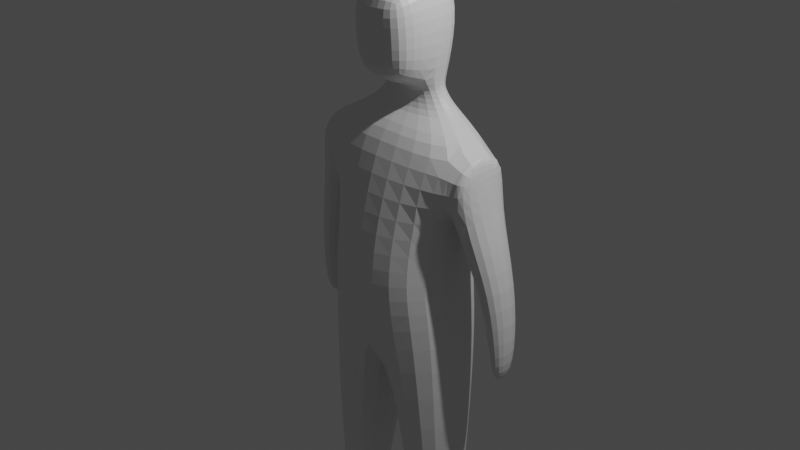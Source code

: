 # Source: Model.blend  (saved by Blender 3.1.7; exported with 4.5.12 LTS)
import bpy
from mathutils import Matrix  # noqa: F401  (used for matrix-valued properties, if any)

bpy.ops.wm.read_factory_settings(use_empty=True)
scene = bpy.context.scene
scene.name = 'Scene'

# ---- collections
col_collection = bpy.data.collections.new('Collection'); scene.collection.children.link(col_collection)

# ---- materials (node trees are filled in below, after node groups)
mat_material = bpy.data.materials.new('Material')
mat_material.alpha_threshold = 0.0
mat_material.use_transparent_shadow = False
mat_material.line_color = (0.0, 0.0, 0.0, 1.0)

# ---- material node trees
mat_material.use_nodes = True; mat_material.node_tree.nodes.clear()
_N = mat_material.node_tree.nodes; _L = mat_material.node_tree.links
n0 = _N.new('ShaderNodeOutputMaterial'); n0.name = 'Material Output'; n0.location = (300, 300)
n1 = _N.new('ShaderNodeBsdfPrincipled'); n1.name = 'Principled BSDF'; n1.location = (10, 300)
n1.distribution = 'GGX'
n1.subsurface_method = 'RANDOM_WALK_SKIN'
n1.inputs[2].default_value = 0.4
n1.inputs[3].default_value = 1.45
n1.inputs[27].default_value = (0.0, 0.0, 0.0, 1.0)
n1.inputs[28].default_value = 1.0
_L.new(n1.outputs[0], n0.inputs[0])
n0.is_active_output = True

# ---- world
world_world = bpy.data.worlds.new('World'); scene.world = world_world
world_world.use_nodes = True; world_world.node_tree.nodes.clear()
_N = world_world.node_tree.nodes; _L = world_world.node_tree.links
n0 = _N.new('ShaderNodeOutputWorld'); n0.name = 'World Output'; n0.location = (300, 300)
n1 = _N.new('ShaderNodeBackground'); n1.name = 'Background'; n1.location = (10, 300)
n1.inputs[0].default_value = (0.05088, 0.05088, 0.05088, 1.0)
_L.new(n1.outputs[0], n0.inputs[0])
n0.is_active_output = True
world_world.color = (0.05088, 0.05088, 0.05088)
world_world.use_sun_shadow = False
world_world.sun_shadow_jitter_overblur = 0.0

# ---- cameras
cam_camera = bpy.data.cameras.new('Camera')
cam_camera.clip_end = 100.0
cam_camera.ortho_scale = 7.314

# ---- lights
light_light = bpy.data.lights.new('Light', 'POINT')
light_light.transmission_factor = 0.0
light_light.energy = 1000.0
light_light.shadow_soft_size = 0.1
light_light.shadow_maximum_resolution = 0.006
light_light.use_absolute_resolution = True

# ---- meshes
me_cube = bpy.data.meshes.new('Cube')
me_cube.from_pydata([(0.9513, 0.4807, 0.9526), (0.6864, 0.6363, -0.473), (0.9513, -0.1876, 0.9526), (0.7532, -0.3902, -0.4458), (0.0, 0.6312, 1.074), (0.0, 0.6874, -0.1904), (0.0, -0.2882, 1.074), (0.0, -0.7011, -0.5285), (0.7997, 0.5791, -0.9899), (0.8543, -0.3294, -0.9627), (0.0, 0.7613, -1.132), (0.0, -0.6312, -1.105), (0.8818, 0.3867, -2.373), (0.8845, -0.2704, -2.439), (0.2048, 0.5687, -2.377), (0.2089, -0.4802, -2.477), (0.8348, 0.1515, -4.482), (0.8811, -0.1669, -4.482), (0.4953, 0.2428, -4.484), (0.4567, -0.1116, -4.484), (0.751, 0.5359, 0.2823), (0.0, -0.6057, 0.2334), (0.7575, -0.2597, 0.2257), (0.0, 0.6833, 0.1782), (0.9748, 0.4733, 0.9691), (0.9495, -0.21, 0.9421), (0.7516, 0.5147, 0.2709), (0.7544, -0.1801, 0.2637), (1.014, 0.469, 0.9132), (1.005, -0.2143, 0.8772), (1.084, 0.4356, 0.4222), (1.098, -0.1525, 0.3972), (1.177, 0.4446, -1.186), (1.176, 0.04964, -1.199), (1.367, 0.3769, -1.18), (1.372, 0.0582, -1.193), (1.206, 0.3135, -1.431), (1.204, 0.1367, -1.438), (1.292, 0.3024, -1.428), (1.295, 0.1268, -1.437), (1.056, 0.4927, -0.4734), (1.063, -0.03028, -0.4641), (1.327, 0.4064, -0.3736), (1.339, -0.002343, -0.3687), (0.4808, 0.2658, -4.777), (0.4422, -0.1347, -4.777), (0.8526, 0.1659, -4.775), (0.8989, -0.1813, -4.775), (0.4366, -0.6527, -4.554), (0.898, -0.6245, -4.552), (0.4119, -0.6786, -4.808), (0.9171, -0.6476, -4.805), (0.8069, 0.1354, -4.384), (0.5142, 0.2141, -4.386), (0.4842, -0.1025, -4.386), (0.8429, -0.1378, -4.384), (0.4938, 0.08482, 1.192), (0.0, -0.01219, 1.176), (0.4938, 0.4182, 1.192), (0.0, 0.4888, 1.224), (0.3527, 0.04111, 1.483), (0.0, -0.01219, 1.468), (0.3527, 0.3637, 1.483), (0.0, 0.4888, 1.515), (0.4076, 0.01428, 2.021), (0.0, 0.04702, 1.387), (0.3881, 0.5063, 2.019), (0.0, 0.6274, 2.045), (0.3376, -0.02085, 2.5), (0.0, -0.04797, 2.544), (0.3163, 0.4711, 2.498), (0.0, 0.5285, 2.552), (0.3182, -0.3061, 1.585), (0.0, -0.3487, 1.512), (0.311, -0.3525, 2.398), (0.0, -0.3951, 2.331), (0.3545, -0.3311, 1.995), (0.0, -0.3737, 2.001), (0.0, 0.4243, 1.423), (0.3537, 0.3421, 1.399), (0.3537, 0.0968, 1.399)], [], [(6, 2, 56, 57), (22, 2, 6, 21), (9, 11, 15, 13), (5, 1, 8, 10), (0, 2, 25, 24), (23, 4, 0, 20), (3, 7, 11, 9), (1, 3, 9, 8), (53, 52, 16, 18), (11, 10, 14, 15), (8, 9, 13, 12), (10, 8, 12, 14), (16, 17, 47, 46), (55, 54, 19, 17), (54, 53, 18, 19), (52, 55, 17, 16), (5, 23, 20, 1), (1, 20, 22, 3), (3, 22, 21, 7), (41, 40, 32, 33), (22, 20, 26, 27), (2, 22, 27, 25), (20, 0, 24, 26), (30, 28, 29, 31), (26, 24, 28, 30), (25, 27, 31, 29), (24, 25, 29, 28), (33, 32, 36, 37), (40, 42, 34, 32), (43, 41, 33, 35), (42, 43, 35, 34), (37, 36, 38, 39), (35, 33, 37, 39), (34, 35, 39, 38), (32, 34, 38, 36), (30, 31, 43, 42), (31, 27, 41, 43), (26, 30, 42, 40), (27, 26, 40, 41), (44, 46, 47, 45), (18, 16, 46, 44), (19, 45, 50, 48), (19, 18, 44, 45), (49, 48, 50, 51), (47, 17, 49, 51), (17, 19, 48, 49), (45, 47, 51, 50), (12, 13, 55, 52), (15, 14, 53, 54), (13, 15, 54, 55), (14, 12, 52, 53), (79, 78, 63, 62), (2, 0, 58, 56), (0, 4, 59, 58), (61, 60, 72, 73), (80, 79, 62, 60), (65, 80, 60, 61), (68, 69, 75, 74), (62, 63, 67, 66), (60, 62, 66, 64), (70, 71, 69, 68), (66, 67, 71, 70), (64, 66, 70, 68), (73, 72, 76, 77), (77, 76, 74, 75), (60, 64, 76, 72), (64, 68, 74, 76), (57, 56, 80, 65), (56, 58, 79, 80), (58, 59, 78, 79)])
_uv = me_cube.uv_layers.new(name='UVMap')
_uv.uv.foreach_set('vector', [0.6245, 0.9718, 0.625, 0.75, 0.625, 0.75, 0.6245, 0.9718, 0.4426, 0.75, 0.625, 0.75, 0.6245, 0.9718, 0.4426, 1.0, 0.375, 0.75, 0.375, 1.0, 0.375, 1.0, 0.375, 0.75, 0.375, 0.25, 0.375, 0.5, 0.375, 0.5, 0.375, 0.25, 0.625, 0.5, 0.625, 0.75, 0.625, 0.75, 0.625, 0.5, 0.4426, 0.25, 0.625, 0.25, 0.625, 0.5, 0.4426, 0.5, 0.375, 0.75, 0.375, 1.0, 0.375, 1.0, 0.375, 0.75, 0.375, 0.5, 0.375, 0.75, 0.375, 0.75, 0.375, 0.5, 0.375, 0.25, 0.375, 0.5, 0.375, 0.5, 0.375, 0.25, 0.0, 0.0, 0.0, 0.0, 0.0, 0.0, 0.0, 0.0, 0.375, 0.5, 0.375, 0.75, 0.375, 0.75, 0.375, 0.5, 0.375, 0.25, 0.375, 0.5, 0.375, 0.5, 0.375, 0.25, 0.375, 0.5, 0.375, 0.75, 0.375, 0.75, 0.375, 0.5, 0.375, 0.75, 0.375, 1.0, 0.375, 1.0, 0.375, 0.75, 0.0, 0.0, 0.0, 0.0, 0.0, 0.0, 0.0, 0.0, 0.375, 0.5, 0.375, 0.75, 0.375, 0.75, 0.375, 0.5, 0.375, 0.25, 0.4426, 0.25, 0.4426, 0.5, 0.375, 0.5, 0.375, 0.5, 0.4426, 0.5, 0.4426, 0.75, 0.375, 0.75, 0.375, 0.75, 0.4426, 0.75, 0.4426, 1.0, 0.375, 1.0, 0.4426, 0.75, 0.4426, 0.5, 0.4426, 0.5, 0.4426, 0.75, 0.4426, 0.75, 0.4426, 0.5, 0.4426, 0.5, 0.4426, 0.75, 0.625, 0.75, 0.4426, 0.75, 0.4426, 0.75, 0.625, 0.75, 0.4426, 0.5, 0.625, 0.5, 0.625, 0.5, 0.4426, 0.5, 0.4426, 0.5, 0.625, 0.5, 0.625, 0.75, 0.4426, 0.75, 0.4426, 0.5, 0.625, 0.5, 0.625, 0.5, 0.4426, 0.5, 0.625, 0.75, 0.4426, 0.75, 0.4426, 0.75, 0.625, 0.75, 0.625, 0.5, 0.625, 0.75, 0.625, 0.75, 0.625, 0.5, 0.4426, 0.75, 0.4426, 0.5, 0.4426, 0.5, 0.4426, 0.75, 0.4426, 0.5, 0.4426, 0.5, 0.4426, 0.5, 0.4426, 0.5, 0.4426, 0.75, 0.4426, 0.75, 0.4426, 0.75, 0.4426, 0.75, 0.4426, 0.5, 0.4426, 0.75, 0.4426, 0.75, 0.4426, 0.5, 0.4426, 0.75, 0.4426, 0.5, 0.4426, 0.5, 0.4426, 0.75, 0.4426, 0.75, 0.4426, 0.75, 0.4426, 0.75, 0.4426, 0.75, 0.4426, 0.5, 0.4426, 0.75, 0.4426, 0.75, 0.4426, 0.5, 0.4426, 0.5, 0.4426, 0.5, 0.4426, 0.5, 0.4426, 0.5, 0.4426, 0.5, 0.4426, 0.75, 0.4426, 0.75, 0.4426, 0.5, 0.4426, 0.75, 0.4426, 0.75, 0.4426, 0.75, 0.4426, 0.75, 0.4426, 0.5, 0.4426, 0.5, 0.4426, 0.5, 0.4426, 0.5, 0.4426, 0.75, 0.4426, 0.5, 0.4426, 0.5, 0.4426, 0.75, 0.125, 0.5, 0.375, 0.5, 0.375, 0.75, 0.125, 0.75, 0.375, 0.25, 0.375, 0.5, 0.375, 0.5, 0.375, 0.25, 0.0, 0.0, 0.0, 0.0, 0.0, 0.0, 0.0, 0.0, 0.0, 0.0, 0.0, 0.0, 0.0, 0.0, 0.0, 0.0, 0.375, 0.75, 0.375, 1.0, 0.375, 1.0, 0.375, 0.75, 0.375, 0.75, 0.375, 0.75, 0.375, 0.75, 0.375, 0.75, 0.375, 0.75, 0.375, 1.0, 0.375, 1.0, 0.375, 0.75, 0.125, 0.75, 0.375, 0.75, 0.375, 0.75, 0.125, 0.75, 0.375, 0.5, 0.375, 0.75, 0.375, 0.75, 0.375, 0.5, 0.0, 0.0, 0.0, 0.0, 0.0, 0.0, 0.0, 0.0, 0.375, 0.75, 0.375, 1.0, 0.375, 1.0, 0.375, 0.75, 0.375, 0.25, 0.375, 0.5, 0.375, 0.5, 0.375, 0.25, 0.625, 0.5, 0.625, 0.25, 0.625, 0.25, 0.625, 0.5, 0.625, 0.75, 0.625, 0.5, 0.625, 0.5, 0.625, 0.75, 0.625, 0.5, 0.625, 0.25, 0.625, 0.25, 0.625, 0.5, 0.6245, 0.9718, 0.625, 0.75, 0.625, 0.75, 0.6245, 0.9718, 0.625, 0.75, 0.625, 0.5, 0.625, 0.5, 0.625, 0.75, 0.6245, 0.9718, 0.625, 0.75, 0.625, 0.75, 0.6245, 0.9718, 0.625, 0.75, 0.8694, 0.6771, 0.875, 0.6822, 0.625, 0.75, 0.625, 0.5, 0.625, 0.25, 0.625, 0.25, 0.625, 0.5, 0.625, 0.75, 0.625, 0.5, 0.625, 0.5, 0.625, 0.75, 0.625, 0.5, 0.8613, 0.519, 0.8694, 0.6771, 0.625, 0.75, 0.625, 0.5, 0.625, 0.25, 0.625, 0.2686, 0.625, 0.5, 0.625, 0.75, 0.625, 0.5, 0.625, 0.5, 0.625, 0.75, 0.6245, 0.9718, 0.625, 0.75, 0.625, 0.75, 0.6245, 0.9718, 0.6245, 0.9718, 0.625, 0.75, 0.625, 0.75, 0.6245, 0.9718, 0.625, 0.75, 0.625, 0.75, 0.625, 0.75, 0.625, 0.75, 0.625, 0.75, 0.625, 0.75, 0.625, 0.75, 0.625, 0.75, 0.6245, 0.9718, 0.625, 0.75, 0.625, 0.75, 0.6245, 0.9718, 0.625, 0.75, 0.625, 0.5, 0.625, 0.5, 0.625, 0.75, 0.625, 0.5, 0.625, 0.25, 0.625, 0.25, 0.625, 0.5])
me_cube.materials.append(mat_material)
me_cube.use_remesh_preserve_volume = False
me_cube.use_remesh_preserve_attributes = False
me_cube.use_mirror_vertex_groups = False
me_cube.update()

# ---- objects
ob_cube = bpy.data.objects.new('Cube', me_cube)
ob_light = bpy.data.objects.new('Light', light_light)
ob_camera = bpy.data.objects.new('Camera', cam_camera)

# ---- transforms, parenting, visibility, modifiers, constraints
ob_cube.location = (0.0, 0.0, 0.0)
ob_cube.lock_rotations_4d = False
ob_cube.empty_display_type = 'ARROWS'
ob_cube.lineart.crease_threshold = 0.0
_m = ob_cube.modifiers.new('Mirror', 'MIRROR')
_m.use_clip = True
_m = ob_cube.modifiers.new('Subdivision', 'SUBSURF')
ob_light.location = (4.076, 1.005, 5.904)
ob_light.rotation_euler = (0.6503, 0.05522, 1.866)
ob_light.lock_rotations_4d = False
ob_light.empty_display_type = 'ARROWS'
ob_light.color = (0.0, 0.0, 0.0, 0.0)
ob_light.lineart.crease_threshold = 0.0
ob_camera.location = (7.359, -6.926, 4.958)
ob_camera.rotation_euler = (1.109, 0.0, 0.8149)
ob_camera.lock_rotations_4d = False
ob_camera.empty_display_type = 'ARROWS'
ob_camera.color = (0.0, 0.0, 0.0, 0.0)
ob_camera.display_type = 'WIRE'
ob_camera.lineart.crease_threshold = 0.0

# ---- collection membership
col_collection.objects.link(ob_cube)
col_collection.objects.link(ob_light)
col_collection.objects.link(ob_camera)

# ---- scene / render settings (as saved in the file)
scene.camera = ob_camera
scene.frame_start = 1; scene.frame_end = 250; scene.frame_set(1)
scene.render.engine = 'BLENDER_EEVEE_NEXT'
scene.cycles.sampling_pattern = 'TABULATED_SOBOL'
scene.cycles.use_light_tree = False
scene.view_settings.view_transform = 'Filmic'
bpy.context.view_layer.update()
